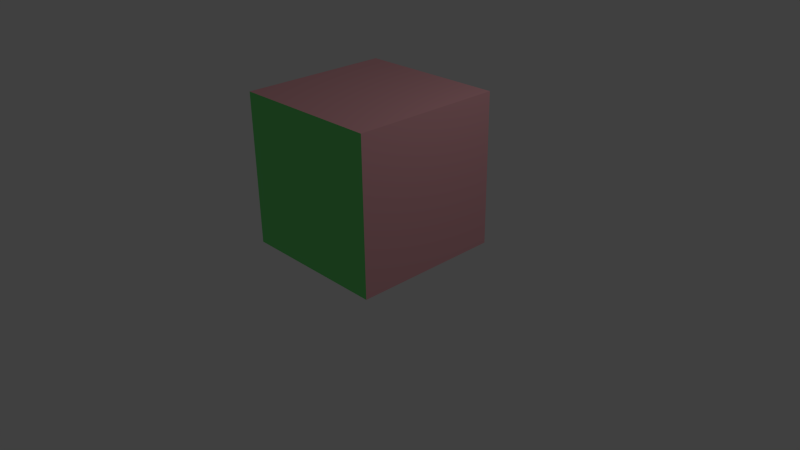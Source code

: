 # Source: cube.blend  (saved by Blender 2.69.0; exported with 4.5.12 LTS)
import bpy
from mathutils import Matrix  # noqa: F401  (used for matrix-valued properties, if any)

bpy.ops.wm.read_factory_settings(use_empty=True)
scene = bpy.context.scene
scene.name = 'Scene'

# ---- collections
col_collection_1 = bpy.data.collections.new('Collection 1'); scene.collection.children.link(col_collection_1)

# ---- materials (node trees are filled in below, after node groups)
mat_material = bpy.data.materials.new('Material')
mat_material.alpha_threshold = 0.0
mat_material.use_transparent_shadow = False
mat_material.diffuse_color = (0.8, 0.3934, 0.424, 1.0)
mat_material.roughness = 0.5
mat_material.line_color = (0.0, 0.0, 0.0, 1.0)
mat_material_001 = bpy.data.materials.new('Material.001')
mat_material_001.alpha_threshold = 0.0
mat_material_001.use_transparent_shadow = False
mat_material_001.diffuse_color = (0.1757, 0.8, 0.2085, 1.0)
mat_material_001.roughness = 0.5
mat_material_001.line_color = (0.0, 0.0, 0.0, 1.0)

# ---- material node trees

# ---- world
world_world = bpy.data.worlds.new('World'); scene.world = world_world
world_world.color = (0.05088, 0.05088, 0.05088)
world_world.use_sun_shadow = False
world_world.sun_shadow_jitter_overblur = 0.0
world_world.cycles.sampling_method = 'MANUAL'
world_world.cycles.sample_map_resolution = 256

# ---- cameras
cam_camera = bpy.data.cameras.new('Camera')
cam_camera.clip_end = 100.0
cam_camera.lens = 35.0
cam_camera.sensor_width = 32.0
cam_camera.sensor_height = 18.0
cam_camera.ortho_scale = 7.314
cam_camera.dof.focus_distance = 0.0
cam_camera.dof.aperture_fstop = 128.0

# ---- lights
light_lamp = bpy.data.lights.new('Lamp', 'POINT')
light_lamp.transmission_factor = 0.0
light_lamp.cutoff_distance = 30.0
light_lamp.energy = 100.0
light_lamp.shadow_buffer_clip_start = 1.001
light_lamp.shadow_soft_size = 0.1
light_lamp.shadow_maximum_resolution = 0.006
light_lamp.use_absolute_resolution = True
light_lamp.cycles.use_multiple_importance_sampling = False

# ---- meshes
me_cube = bpy.data.meshes.new('Cube')
me_cube.from_pydata([(1.0, 1.0, -1.0), (1.0, -1.0, -1.0), (-1.0, -1.0, -1.0), (-1.0, 1.0, -1.0), (1.0, 1.0, 1.0), (1.0, -1.0, 1.0), (-1.0, -1.0, 1.0), (-1.0, 1.0, 1.0)], [], [(0, 1, 2, 3), (4, 7, 6, 5), (0, 4, 5, 1), (1, 5, 6, 2), (2, 6, 7, 3), (4, 0, 3, 7)])
me_cube.polygons.foreach_set('material_index', [0, 0, 0, 1, 1, 0])
_uv = me_cube.uv_layers.new(name='UVMap')
_uv.uv.foreach_set('vector', [0.6667, 8.941e-08, 1.0, 3.974e-08, 1.0, 0.3333, 0.6667, 0.3333, 0.0, 0.6667, 6.954e-08, 0.3333, 0.3333, 0.3333, 0.3333, 0.6667, 0.6667, 0.3333, 0.3333, 0.3333, 0.3333, 0.0, 0.6667, 1.987e-08, 2.98e-08, 0.3333, 0.0, 1.291e-07, 0.3333, 0.0, 0.3333, 0.3333, 0.6667, 0.3333, 1.0, 0.3333, 1.0, 0.6667, 0.6667, 0.6667, 0.3333, 0.3333, 0.6667, 0.3333, 0.6667, 0.6667, 0.3333, 0.6667])
me_cube.materials.append(mat_material)
me_cube.materials.append(mat_material_001)
me_cube.use_remesh_preserve_volume = False
me_cube.use_remesh_preserve_attributes = False
me_cube.use_mirror_vertex_groups = False
me_cube.update()

# ---- objects
ob_cube = bpy.data.objects.new('Cube', me_cube)
ob_lamp = bpy.data.objects.new('Lamp', light_lamp)
ob_camera = bpy.data.objects.new('Camera', cam_camera)

# ---- transforms, parenting, visibility, modifiers, constraints
ob_cube.location = (0.0, 0.0, 1.173)
ob_cube.lock_rotations_4d = False
ob_cube.empty_display_type = 'ARROWS'
ob_cube.lineart.crease_threshold = 0.0
ob_lamp.location = (4.076, 1.005, 5.904)
ob_lamp.rotation_euler = (0.6503, 0.05522, 1.866)
ob_lamp.lock_rotations_4d = False
ob_lamp.empty_display_type = 'ARROWS'
ob_lamp.color = (0.0, 0.0, 0.0, 0.0)
ob_lamp.lineart.crease_threshold = 0.0
ob_camera.location = (7.481, -6.508, 5.344)
ob_camera.rotation_euler = (1.109, 0.01082, 0.8149)
ob_camera.lock_rotations_4d = False
ob_camera.empty_display_type = 'ARROWS'
ob_camera.color = (0.0, 0.0, 0.0, 0.0)
ob_camera.display_type = 'WIRE'
ob_camera.lineart.crease_threshold = 0.0

# ---- collection membership
col_collection_1.objects.link(ob_cube)
col_collection_1.objects.link(ob_lamp)
col_collection_1.objects.link(ob_camera)

# ---- scene / render settings (as saved in the file)
scene.camera = ob_camera
scene.frame_start = 1; scene.frame_end = 250; scene.frame_set(1)
scene.render.engine = 'BLENDER_EEVEE_NEXT'
scene.render.image_settings.compression = 90
scene.render.resolution_percentage = 50
scene.render.dither_intensity = 0.0
scene.cycles.use_denoising = False
scene.cycles.samples = 10
scene.cycles.sampling_pattern = 'TABULATED_SOBOL'
scene.cycles.light_sampling_threshold = 0.0
scene.cycles.use_adaptive_sampling = False
scene.cycles.use_light_tree = False
scene.cycles.blur_glossy = 0.0
scene.cycles.volume_bounces = 1
scene.cycles.pixel_filter_type = 'GAUSSIAN'
scene.cycles.sample_clamp_indirect = 0.0
scene.view_settings.view_transform = 'Standard'
bpy.context.view_layer.update()
